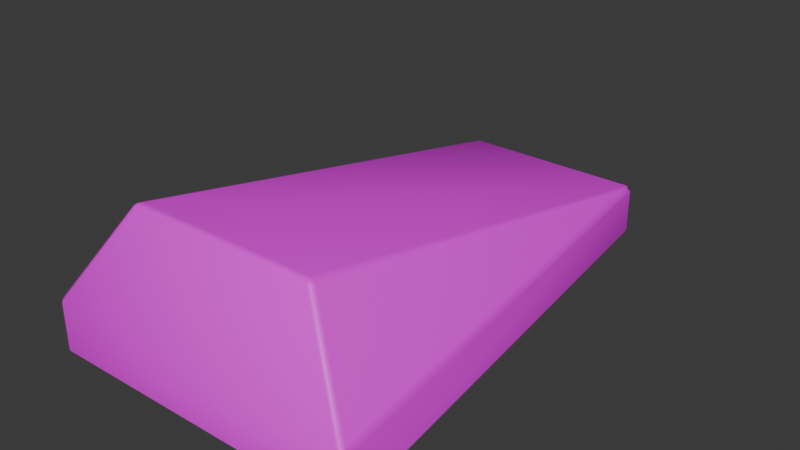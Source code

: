 # Source: ramp.blend  (saved by Blender 4.4.32; exported with 4.5.12 LTS)
import bpy
from mathutils import Matrix  # noqa: F401  (used for matrix-valued properties, if any)

bpy.ops.wm.read_factory_settings(use_empty=True)
scene = bpy.context.scene
scene.name = 'Scene'

# ---- collections
col_collection = bpy.data.collections.new('Collection'); scene.collection.children.link(col_collection)

# ---- images (referenced by path relative to the original .blend; pixels are not part of the script)
import os
ASSET_DIR = os.environ.get("B2B_ASSET_DIR", "")  # directory of the original .blend (textures are referenced by path, not embedded)
HERE = os.path.dirname(os.path.abspath(__file__))  # packed textures are extracted next to this script under _unpacked/

def load_image(name, relpath, width, height, colorspace="sRGB"):
    """Load a texture the original file referenced (path relative to the .blend, or extracted next to this script)."""
    p = next((c for c in (os.path.join(HERE, relpath), os.path.join(ASSET_DIR, relpath)) if relpath and os.path.exists(c)), "")
    if p:
        img = bpy.data.images.load(p, check_existing=True)
        img.name = name
    else:  # same state as the original file: an image datablock whose file is absent (Cycles renders it pink)
        img = bpy.data.images.new(name, width, height)
        img.source = "FILE"
        img.filepath = "//" + (relpath or name)
    img.colorspace_settings.name = colorspace
    return img
img_ramp = load_image('ramp', 'ramp.png', 1024, 1024, 'sRGB')

# ---- materials (node trees are filled in below, after node groups)
mat_material_001 = bpy.data.materials.new('Material.001')

# ---- material node trees
mat_material_001.use_nodes = True; mat_material_001.node_tree.nodes.clear()
_N = mat_material_001.node_tree.nodes; _L = mat_material_001.node_tree.links
n0 = _N.new('ShaderNodeBsdfPrincipled'); n0.name = 'Principled BSDF'; n0.location = (10, 300)
n1 = _N.new('ShaderNodeOutputMaterial'); n1.name = 'Material Output'; n1.location = (300, 300)
n2 = _N.new('ShaderNodeTexImage'); n2.name = 'Image Texture'; n2.location = (-280, 280)
n2.image = img_ramp
_L.new(n0.outputs[0], n1.inputs[0])
_L.new(n2.outputs[0], n0.inputs[0])
n1.is_active_output = True

# ---- world
world_world = bpy.data.worlds.new('World'); scene.world = world_world
world_world.use_nodes = True; world_world.node_tree.nodes.clear()
_N = world_world.node_tree.nodes; _L = world_world.node_tree.links
n0 = _N.new('ShaderNodeOutputWorld'); n0.name = 'World Output'; n0.location = (300, 300)
n1 = _N.new('ShaderNodeBackground'); n1.name = 'Background'; n1.location = (10, 300)
n1.inputs[0].default_value = (0.05088, 0.05088, 0.05088, 1.0)
_L.new(n1.outputs[0], n0.inputs[0])
n0.is_active_output = True
world_world.color = (0.05088, 0.05088, 0.05088)
world_world.sun_shadow_jitter_overblur = 0.0

# ---- meshes
me_cube_001 = bpy.data.meshes.new('Cube.001')
me_cube_001.from_pydata([(-1.0, -1.252, 0.0), (-0.6, -1.0, 0.6), (-0.6, 1.9, 0.0), (1.0, -1.252, 0.0), (0.6, -1.0, 0.6), (0.6, 1.9, 0.0), (-1.0, -1.252, -0.3), (-0.6, 1.9, -0.3), (1.0, -1.252, -0.3), (0.6, 1.9, -0.3)], [], [(0, 1, 2), (5, 4, 3), (3, 4, 1, 0), (5, 2, 1, 4), (0, 2, 7, 6), (5, 3, 8, 9), (3, 0, 6, 8), (2, 5, 9, 7)])
me_cube_001.polygons.foreach_set('use_smooth', [True] * 8)
_uv = me_cube_001.uv_layers.new(name='UVMap')
_uv.uv.foreach_set('vector', [0.7118, 0.7891, 0.533, 0.7891, 0.533, 0.06285, 0.2481, 0.06285, 0.2481, 0.7891, 0.06926, 0.7891, 0.2469, 0.9287, 0.2481, 0.7891, 0.533, 0.7891, 0.5342, 0.9287, 0.2481, 0.06285, 0.533, 0.06285, 0.533, 0.7891, 0.2481, 0.7891, 0.7118, 0.7891, 0.533, 0.06285, 0.6021, 0.06285, 0.781, 0.7891, 0.2481, 0.06285, 0.06926, 0.7891, 8.836e-05, 0.7891, 0.179, 0.06285, 0.2469, 0.9287, 0.5342, 0.9287, 0.5342, 0.9999, 0.2469, 0.9999, 0.533, 0.06285, 0.2481, 0.06285, 0.2481, 8.838e-05, 0.533, 8.838e-05])
me_cube_001.materials.append(mat_material_001)
me_cube_001.update()

# ---- objects
ob_cube = bpy.data.objects.new('Cube', me_cube_001)

# ---- transforms, parenting, visibility, modifiers, constraints
ob_cube.location = (0.0, 0.0, 0.0)
_m = ob_cube.modifiers.new('Bevel', 'BEVEL')
_m.width = 0.03
_m.width_pct = 0.03
_m.segments = 2

# ---- collection membership
col_collection.objects.link(ob_cube)

# ---- scene / render settings (as saved in the file)
scene.frame_start = 1; scene.frame_end = 250; scene.frame_set(1)
scene.render.engine = 'BLENDER_EEVEE_NEXT'
bpy.context.view_layer.update()

# ---- added for rendering (the .blend has no active camera and no usable light): camera, sun
cam_auto = bpy.data.cameras.new('AutoCamera')
cam_auto.lens = 50.0
cam_auto.sensor_width = 36.0
cam_auto.clip_end = 1000.0
ob_auto_camera = bpy.data.objects.new('AutoCamera', cam_auto)
scene.collection.objects.link(ob_auto_camera)
ob_auto_camera.location = (3.54815, -3.93398, 2.98548)
ob_auto_camera.rotation_euler = (1.09748, -7.21219e-08, 0.694738)
scene.camera = ob_auto_camera
light_auto_sun = bpy.data.lights.new('AutoSun', 'SUN')
light_auto_sun.energy = 3.0
light_auto_sun.angle = 0.0523599
ob_auto_sun = bpy.data.objects.new('AutoSun', light_auto_sun)
scene.collection.objects.link(ob_auto_sun)
ob_auto_sun.rotation_euler = (0.872665, 0.174533, 0.523599)
bpy.context.view_layer.update()

